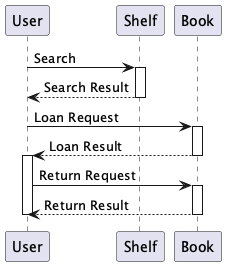

The diagram above was rendered by PlantUML. Its source (embedded in the PNG):
@startuml
participant "User" as user
participant "Shelf" as shelf
participant "Book" as book

user -> shelf: Search
activate shelf
shelf --> user: Search Result
deactivate shelf

user -> book: Loan Request
activate book
book --> user: Loan Result
deactivate book

activate user
user -> book: Return Request
activate book
book --> user: Return Result
deactivate book
deactivate user
@enduml